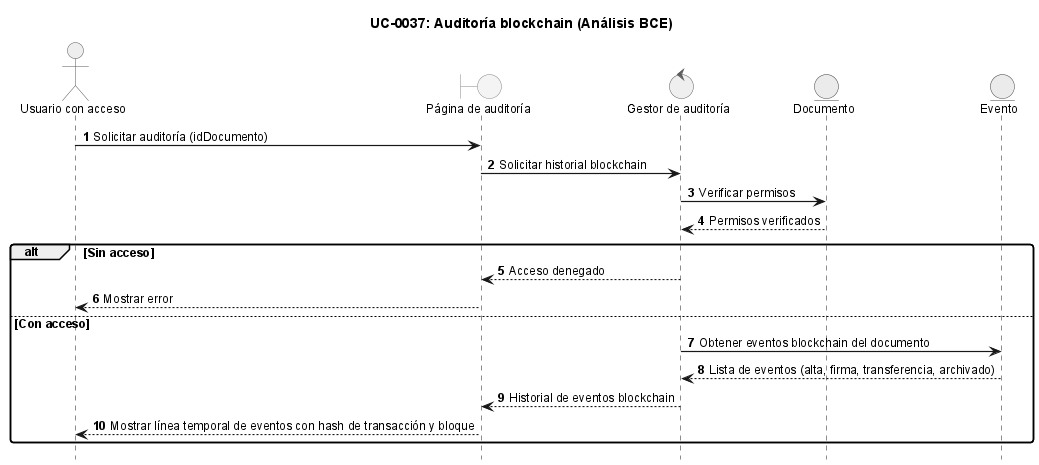

The diagram above was rendered by PlantUML. Its source (embedded in the PNG):
@startuml
!include ../_sequence-style.puml

title UC-0037: Auditoría blockchain (Análisis BCE)

actor "Usuario con acceso" as user
boundary "Página de auditoría" as ui
control "Gestor de auditoría" as ctrl
entity "Documento" as doc
entity "Evento" as evt

user -> ui: Solicitar auditoría (idDocumento)
ui -> ctrl: Solicitar historial blockchain

ctrl -> doc: Verificar permisos
doc --> ctrl: Permisos verificados

alt Sin acceso
    ctrl --> ui: Acceso denegado
    ui --> user: Mostrar error
else Con acceso
    ctrl -> evt: Obtener eventos blockchain del documento
    evt --> ctrl: Lista de eventos (alta, firma, transferencia, archivado)
    ctrl --> ui: Historial de eventos blockchain
    ui --> user: Mostrar línea temporal de eventos con hash de transacción y bloque
end

@enduml